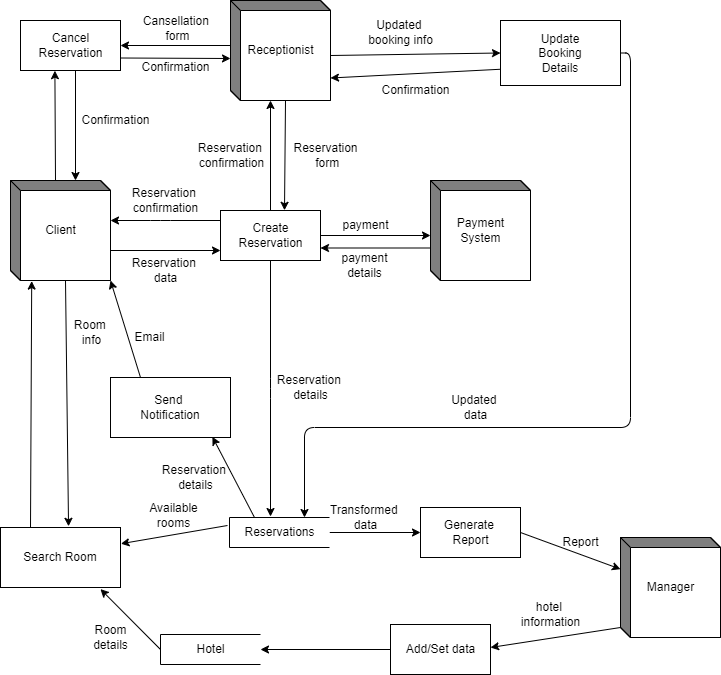

The diagram above was exported from draw.io. Its source (the exported page's mxGraphModel, read from the mxfile embedded in the PNG):
<mxGraphModel dx="780" dy="568" grid="1" gridSize="10" guides="1" tooltips="1" connect="1" arrows="1" fold="1" page="1" pageScale="1" pageWidth="1169" pageHeight="827" math="0" shadow="0">
  <root>
    <mxCell id="0" />
    <mxCell id="1" parent="0" />
    <mxCell id="im1OwPZIp4NnG60AB7y_-55" style="edgeStyle=none;html=1;exitX=1;exitY=0.5;exitDx=0;exitDy=0;" edge="1" parent="1" source="im1OwPZIp4NnG60AB7y_-70" target="im1OwPZIp4NnG60AB7y_-62">
      <mxGeometry relative="1" as="geometry">
        <mxPoint x="380" y="283" as="sourcePoint" />
      </mxGeometry>
    </mxCell>
    <mxCell id="im1OwPZIp4NnG60AB7y_-56" style="edgeStyle=none;html=1;exitX=0;exitY=0;exitDx=45;exitDy=0;exitPerimeter=0;entryX=0.344;entryY=1.004;entryDx=0;entryDy=0;entryPerimeter=0;" edge="1" parent="1" source="im1OwPZIp4NnG60AB7y_-58" target="im1OwPZIp4NnG60AB7y_-83">
      <mxGeometry relative="1" as="geometry" />
    </mxCell>
    <mxCell id="im1OwPZIp4NnG60AB7y_-57" style="edgeStyle=none;html=1;exitX=0;exitY=0;exitDx=55;exitDy=100;exitPerimeter=0;entryX=0.567;entryY=-0.02;entryDx=0;entryDy=0;entryPerimeter=0;" edge="1" parent="1" source="im1OwPZIp4NnG60AB7y_-58" target="im1OwPZIp4NnG60AB7y_-99">
      <mxGeometry relative="1" as="geometry" />
    </mxCell>
    <mxCell id="im1OwPZIp4NnG60AB7y_-58" value="Client" style="html=1;dashed=0;whitespace=wrap;shape=mxgraph.dfd.externalEntity" vertex="1" parent="1">
      <mxGeometry x="60" y="233" width="100" height="100" as="geometry" />
    </mxCell>
    <mxCell id="im1OwPZIp4NnG60AB7y_-59" value="" style="endArrow=classic;html=1;exitX=0;exitY=0.5;exitDx=0;exitDy=0;" edge="1" parent="1">
      <mxGeometry width="50" height="50" relative="1" as="geometry">
        <mxPoint x="270" y="273" as="sourcePoint" />
        <mxPoint x="160" y="273" as="targetPoint" />
        <Array as="points">
          <mxPoint x="210" y="273" />
        </Array>
      </mxGeometry>
    </mxCell>
    <mxCell id="im1OwPZIp4NnG60AB7y_-60" value="" style="endArrow=classic;html=1;" edge="1" parent="1">
      <mxGeometry width="50" height="50" relative="1" as="geometry">
        <mxPoint x="160" y="303" as="sourcePoint" />
        <mxPoint x="270" y="303" as="targetPoint" />
      </mxGeometry>
    </mxCell>
    <mxCell id="im1OwPZIp4NnG60AB7y_-61" style="html=1;exitX=0;exitY=0;exitDx=0;exitDy=90;exitPerimeter=0;" edge="1" parent="1" source="im1OwPZIp4NnG60AB7y_-62">
      <mxGeometry relative="1" as="geometry">
        <mxPoint x="540" y="700" as="targetPoint" />
      </mxGeometry>
    </mxCell>
    <mxCell id="im1OwPZIp4NnG60AB7y_-62" value="Manager" style="html=1;dashed=0;whitespace=wrap;shape=mxgraph.dfd.externalEntity" vertex="1" parent="1">
      <mxGeometry x="670" y="590" width="100" height="100" as="geometry" />
    </mxCell>
    <mxCell id="im1OwPZIp4NnG60AB7y_-63" value="Reservation &lt;br&gt;data" style="text;html=1;align=center;verticalAlign=middle;resizable=0;points=[];autosize=1;strokeColor=none;fillColor=none;" vertex="1" parent="1">
      <mxGeometry x="170" y="303" width="90" height="40" as="geometry" />
    </mxCell>
    <mxCell id="im1OwPZIp4NnG60AB7y_-64" value="Reservation &lt;br&gt;confirmation" style="text;html=1;align=center;verticalAlign=middle;resizable=0;points=[];autosize=1;strokeColor=none;fillColor=none;" vertex="1" parent="1">
      <mxGeometry x="170" y="233" width="90" height="40" as="geometry" />
    </mxCell>
    <mxCell id="im1OwPZIp4NnG60AB7y_-65" value="Report" style="text;html=1;align=center;verticalAlign=middle;resizable=0;points=[];autosize=1;strokeColor=none;fillColor=none;" vertex="1" parent="1">
      <mxGeometry x="600" y="580" width="60" height="30" as="geometry" />
    </mxCell>
    <mxCell id="im1OwPZIp4NnG60AB7y_-66" style="edgeStyle=elbowEdgeStyle;html=1;exitX=0.5;exitY=1;exitDx=0;exitDy=0;entryX=0.41;entryY=-0.033;entryDx=0;entryDy=0;entryPerimeter=0;" edge="1" parent="1" source="im1OwPZIp4NnG60AB7y_-69" target="im1OwPZIp4NnG60AB7y_-74">
      <mxGeometry relative="1" as="geometry" />
    </mxCell>
    <mxCell id="im1OwPZIp4NnG60AB7y_-67" style="edgeStyle=none;html=1;exitX=0.5;exitY=0;exitDx=0;exitDy=0;" edge="1" parent="1" source="im1OwPZIp4NnG60AB7y_-69">
      <mxGeometry relative="1" as="geometry">
        <mxPoint x="320" y="153" as="targetPoint" />
      </mxGeometry>
    </mxCell>
    <mxCell id="im1OwPZIp4NnG60AB7y_-68" style="edgeStyle=none;html=1;exitX=1;exitY=0.5;exitDx=0;exitDy=0;" edge="1" parent="1" source="im1OwPZIp4NnG60AB7y_-69">
      <mxGeometry relative="1" as="geometry">
        <mxPoint x="480" y="288" as="targetPoint" />
      </mxGeometry>
    </mxCell>
    <mxCell id="im1OwPZIp4NnG60AB7y_-69" value="Create&lt;br&gt;Reservation" style="html=1;dashed=0;whitespace=wrap;" vertex="1" parent="1">
      <mxGeometry x="270" y="263" width="100" height="50" as="geometry" />
    </mxCell>
    <mxCell id="im1OwPZIp4NnG60AB7y_-70" value="Generate &lt;br&gt;Report" style="html=1;dashed=0;whitespace=wrap;" vertex="1" parent="1">
      <mxGeometry x="470" y="560" width="100" height="50" as="geometry" />
    </mxCell>
    <mxCell id="im1OwPZIp4NnG60AB7y_-71" style="edgeStyle=none;html=1;exitX=1;exitY=0.5;exitDx=0;exitDy=0;entryX=0;entryY=0.5;entryDx=0;entryDy=0;" edge="1" parent="1" source="im1OwPZIp4NnG60AB7y_-74" target="im1OwPZIp4NnG60AB7y_-70">
      <mxGeometry relative="1" as="geometry" />
    </mxCell>
    <mxCell id="im1OwPZIp4NnG60AB7y_-72" style="edgeStyle=none;html=1;exitX=0;exitY=0.5;exitDx=0;exitDy=0;entryX=1.02;entryY=0.387;entryDx=0;entryDy=0;entryPerimeter=0;" edge="1" parent="1">
      <mxGeometry relative="1" as="geometry">
        <mxPoint x="277" y="578" as="sourcePoint" />
        <mxPoint x="170.4000000000001" y="596.22" as="targetPoint" />
      </mxGeometry>
    </mxCell>
    <mxCell id="im1OwPZIp4NnG60AB7y_-73" style="edgeStyle=none;html=1;exitX=0.25;exitY=0;exitDx=0;exitDy=0;entryX=0.849;entryY=0.988;entryDx=0;entryDy=0;entryPerimeter=0;" edge="1" parent="1" source="im1OwPZIp4NnG60AB7y_-74" target="im1OwPZIp4NnG60AB7y_-104">
      <mxGeometry relative="1" as="geometry" />
    </mxCell>
    <mxCell id="im1OwPZIp4NnG60AB7y_-74" value="Reservations" style="html=1;dashed=0;whitespace=wrap;shape=partialRectangle;right=0;" vertex="1" parent="1">
      <mxGeometry x="279" y="570" width="100" height="30" as="geometry" />
    </mxCell>
    <mxCell id="im1OwPZIp4NnG60AB7y_-75" value="Reservation &lt;br&gt;details" style="text;html=1;align=center;verticalAlign=middle;resizable=0;points=[];autosize=1;strokeColor=none;fillColor=none;" vertex="1" parent="1">
      <mxGeometry x="315" y="420" width="90" height="40" as="geometry" />
    </mxCell>
    <mxCell id="im1OwPZIp4NnG60AB7y_-76" value="Transformed &lt;br&gt;data" style="text;html=1;align=center;verticalAlign=middle;resizable=0;points=[];autosize=1;strokeColor=none;fillColor=none;" vertex="1" parent="1">
      <mxGeometry x="370" y="550" width="90" height="40" as="geometry" />
    </mxCell>
    <mxCell id="im1OwPZIp4NnG60AB7y_-77" style="edgeStyle=none;html=1;exitX=0;exitY=0;exitDx=55;exitDy=100;exitPerimeter=0;entryX=0.64;entryY=-0.004;entryDx=0;entryDy=0;entryPerimeter=0;" edge="1" parent="1" source="im1OwPZIp4NnG60AB7y_-80" target="im1OwPZIp4NnG60AB7y_-69">
      <mxGeometry relative="1" as="geometry" />
    </mxCell>
    <mxCell id="im1OwPZIp4NnG60AB7y_-78" style="edgeStyle=none;html=1;exitX=0;exitY=0;exitDx=0;exitDy=45;exitPerimeter=0;entryX=1;entryY=0.5;entryDx=0;entryDy=0;" edge="1" parent="1" source="im1OwPZIp4NnG60AB7y_-80" target="im1OwPZIp4NnG60AB7y_-83">
      <mxGeometry relative="1" as="geometry" />
    </mxCell>
    <mxCell id="im1OwPZIp4NnG60AB7y_-79" style="edgeStyle=none;html=1;exitX=0;exitY=0;exitDx=100;exitDy=55;exitPerimeter=0;entryX=0;entryY=0.5;entryDx=0;entryDy=0;" edge="1" parent="1" source="im1OwPZIp4NnG60AB7y_-80" target="im1OwPZIp4NnG60AB7y_-109">
      <mxGeometry relative="1" as="geometry" />
    </mxCell>
    <mxCell id="im1OwPZIp4NnG60AB7y_-80" value="Receptionist" style="html=1;dashed=0;whitespace=wrap;shape=mxgraph.dfd.externalEntity" vertex="1" parent="1">
      <mxGeometry x="280" y="53" width="100" height="100" as="geometry" />
    </mxCell>
    <mxCell id="im1OwPZIp4NnG60AB7y_-81" style="edgeStyle=none;html=1;exitX=0.25;exitY=1;exitDx=0;exitDy=0;entryX=0.35;entryY=0;entryDx=0;entryDy=0;entryPerimeter=0;" edge="1" parent="1">
      <mxGeometry relative="1" as="geometry">
        <mxPoint x="125" y="123.00000000000011" as="sourcePoint" />
        <mxPoint x="125" y="233" as="targetPoint" />
      </mxGeometry>
    </mxCell>
    <mxCell id="im1OwPZIp4NnG60AB7y_-82" style="edgeStyle=none;html=1;exitX=1;exitY=0.75;exitDx=0;exitDy=0;" edge="1" parent="1" source="im1OwPZIp4NnG60AB7y_-83">
      <mxGeometry relative="1" as="geometry">
        <mxPoint x="280" y="111" as="targetPoint" />
      </mxGeometry>
    </mxCell>
    <mxCell id="im1OwPZIp4NnG60AB7y_-83" value="Cancel&lt;br&gt;Reservation" style="html=1;dashed=0;whitespace=wrap;" vertex="1" parent="1">
      <mxGeometry x="70" y="73" width="100" height="50" as="geometry" />
    </mxCell>
    <mxCell id="im1OwPZIp4NnG60AB7y_-84" value="Reservation&lt;br&gt;&amp;nbsp;form" style="text;html=1;align=center;verticalAlign=middle;resizable=0;points=[];autosize=1;strokeColor=none;fillColor=none;" vertex="1" parent="1">
      <mxGeometry x="330" y="188" width="90" height="40" as="geometry" />
    </mxCell>
    <mxCell id="im1OwPZIp4NnG60AB7y_-85" value="Reservation &lt;br&gt;confirmation" style="text;html=1;align=center;verticalAlign=middle;resizable=0;points=[];autosize=1;strokeColor=none;fillColor=none;" vertex="1" parent="1">
      <mxGeometry x="236" y="188" width="90" height="40" as="geometry" />
    </mxCell>
    <mxCell id="im1OwPZIp4NnG60AB7y_-86" value="Cansellation &lt;br&gt;form" style="text;html=1;align=center;verticalAlign=middle;resizable=0;points=[];autosize=1;strokeColor=none;fillColor=none;" vertex="1" parent="1">
      <mxGeometry x="182" y="61" width="90" height="40" as="geometry" />
    </mxCell>
    <mxCell id="im1OwPZIp4NnG60AB7y_-87" value="Confirmation" style="text;html=1;align=center;verticalAlign=middle;resizable=0;points=[];autosize=1;strokeColor=none;fillColor=none;" vertex="1" parent="1">
      <mxGeometry x="180" y="105" width="90" height="30" as="geometry" />
    </mxCell>
    <mxCell id="im1OwPZIp4NnG60AB7y_-88" value="Confirmation" style="text;html=1;align=center;verticalAlign=middle;resizable=0;points=[];autosize=1;strokeColor=none;fillColor=none;" vertex="1" parent="1">
      <mxGeometry x="120" y="158" width="90" height="30" as="geometry" />
    </mxCell>
    <mxCell id="im1OwPZIp4NnG60AB7y_-89" style="edgeStyle=none;html=1;exitX=0;exitY=0.5;exitDx=0;exitDy=0;entryX=0.833;entryY=1.027;entryDx=0;entryDy=0;entryPerimeter=0;" edge="1" parent="1" source="im1OwPZIp4NnG60AB7y_-90" target="im1OwPZIp4NnG60AB7y_-99">
      <mxGeometry relative="1" as="geometry">
        <mxPoint x="158.03999999999996" y="646.4000000000001" as="targetPoint" />
      </mxGeometry>
    </mxCell>
    <mxCell id="im1OwPZIp4NnG60AB7y_-90" value="Hotel" style="html=1;dashed=0;whitespace=wrap;shape=partialRectangle;right=0;" vertex="1" parent="1">
      <mxGeometry x="210" y="687" width="100" height="30" as="geometry" />
    </mxCell>
    <mxCell id="im1OwPZIp4NnG60AB7y_-91" value="Add/Set data" style="html=1;dashed=0;whitespace=wrap;" vertex="1" parent="1">
      <mxGeometry x="440" y="677" width="100" height="50" as="geometry" />
    </mxCell>
    <mxCell id="im1OwPZIp4NnG60AB7y_-92" value="hotel &lt;br&gt;information" style="text;html=1;align=center;verticalAlign=middle;resizable=0;points=[];autosize=1;strokeColor=none;fillColor=none;" vertex="1" parent="1">
      <mxGeometry x="560" y="647" width="80" height="40" as="geometry" />
    </mxCell>
    <mxCell id="im1OwPZIp4NnG60AB7y_-93" style="edgeStyle=none;html=1;exitX=0;exitY=0;exitDx=0;exitDy=67.5;exitPerimeter=0;entryX=1;entryY=0.75;entryDx=0;entryDy=0;" edge="1" parent="1" source="im1OwPZIp4NnG60AB7y_-94" target="im1OwPZIp4NnG60AB7y_-69">
      <mxGeometry relative="1" as="geometry" />
    </mxCell>
    <mxCell id="im1OwPZIp4NnG60AB7y_-94" value="Payment&lt;br&gt;System" style="html=1;dashed=0;whitespace=wrap;shape=mxgraph.dfd.externalEntity" vertex="1" parent="1">
      <mxGeometry x="480" y="233" width="100" height="100" as="geometry" />
    </mxCell>
    <mxCell id="im1OwPZIp4NnG60AB7y_-95" value="payment" style="text;html=1;align=center;verticalAlign=middle;resizable=0;points=[];autosize=1;strokeColor=none;fillColor=none;" vertex="1" parent="1">
      <mxGeometry x="380" y="263" width="70" height="30" as="geometry" />
    </mxCell>
    <mxCell id="im1OwPZIp4NnG60AB7y_-96" value="payment&lt;br&gt;details" style="text;html=1;align=center;verticalAlign=middle;resizable=0;points=[];autosize=1;strokeColor=none;fillColor=none;" vertex="1" parent="1">
      <mxGeometry x="379" y="298" width="70" height="40" as="geometry" />
    </mxCell>
    <mxCell id="im1OwPZIp4NnG60AB7y_-97" value="" style="edgeStyle=none;orthogonalLoop=1;jettySize=auto;html=1;entryX=1;entryY=0.5;entryDx=0;entryDy=0;exitX=0;exitY=0.5;exitDx=0;exitDy=0;" edge="1" parent="1" source="im1OwPZIp4NnG60AB7y_-91" target="im1OwPZIp4NnG60AB7y_-90">
      <mxGeometry width="100" relative="1" as="geometry">
        <mxPoint x="232" y="737" as="sourcePoint" />
        <mxPoint x="232" y="667" as="targetPoint" />
        <Array as="points" />
      </mxGeometry>
    </mxCell>
    <mxCell id="im1OwPZIp4NnG60AB7y_-98" style="edgeStyle=none;html=1;exitX=0.25;exitY=0;exitDx=0;exitDy=0;entryX=0.212;entryY=1.006;entryDx=0;entryDy=0;entryPerimeter=0;" edge="1" parent="1" source="im1OwPZIp4NnG60AB7y_-99" target="im1OwPZIp4NnG60AB7y_-58">
      <mxGeometry relative="1" as="geometry" />
    </mxCell>
    <mxCell id="im1OwPZIp4NnG60AB7y_-99" value="Search Room" style="whiteSpace=wrap;html=1;" vertex="1" parent="1">
      <mxGeometry x="50" y="580" width="120" height="60" as="geometry" />
    </mxCell>
    <mxCell id="im1OwPZIp4NnG60AB7y_-100" value="Room&amp;nbsp;&lt;br&gt;info" style="text;html=1;align=center;verticalAlign=middle;resizable=0;points=[];autosize=1;strokeColor=none;fillColor=none;" vertex="1" parent="1">
      <mxGeometry x="111" y="365" width="60" height="40" as="geometry" />
    </mxCell>
    <mxCell id="im1OwPZIp4NnG60AB7y_-101" value="Available&lt;br&gt;rooms" style="text;html=1;align=center;verticalAlign=middle;resizable=0;points=[];autosize=1;strokeColor=none;fillColor=none;" vertex="1" parent="1">
      <mxGeometry x="188" y="548" width="70" height="40" as="geometry" />
    </mxCell>
    <mxCell id="im1OwPZIp4NnG60AB7y_-102" value="Room&lt;br&gt;details" style="text;html=1;align=center;verticalAlign=middle;resizable=0;points=[];autosize=1;strokeColor=none;fillColor=none;" vertex="1" parent="1">
      <mxGeometry x="130" y="670" width="60" height="40" as="geometry" />
    </mxCell>
    <mxCell id="im1OwPZIp4NnG60AB7y_-103" style="edgeStyle=none;html=1;exitX=0.25;exitY=0;exitDx=0;exitDy=0;entryX=1;entryY=1;entryDx=0;entryDy=0;entryPerimeter=0;" edge="1" parent="1" source="im1OwPZIp4NnG60AB7y_-104" target="im1OwPZIp4NnG60AB7y_-58">
      <mxGeometry relative="1" as="geometry" />
    </mxCell>
    <mxCell id="im1OwPZIp4NnG60AB7y_-104" value="Send&amp;nbsp;&lt;br&gt;Notification" style="whiteSpace=wrap;html=1;" vertex="1" parent="1">
      <mxGeometry x="160" y="430" width="120" height="60" as="geometry" />
    </mxCell>
    <mxCell id="im1OwPZIp4NnG60AB7y_-105" value="Reservation &lt;br&gt;details" style="text;html=1;align=center;verticalAlign=middle;resizable=0;points=[];autosize=1;strokeColor=none;fillColor=none;" vertex="1" parent="1">
      <mxGeometry x="200" y="510" width="90" height="40" as="geometry" />
    </mxCell>
    <mxCell id="im1OwPZIp4NnG60AB7y_-106" value="Email" style="text;html=1;align=center;verticalAlign=middle;resizable=0;points=[];autosize=1;strokeColor=none;fillColor=none;" vertex="1" parent="1">
      <mxGeometry x="174" y="375" width="50" height="30" as="geometry" />
    </mxCell>
    <mxCell id="im1OwPZIp4NnG60AB7y_-107" style="edgeStyle=none;html=1;exitX=0;exitY=0.75;exitDx=0;exitDy=0;entryX=0;entryY=0;entryDx=100;entryDy=77.5;entryPerimeter=0;" edge="1" parent="1" source="im1OwPZIp4NnG60AB7y_-109" target="im1OwPZIp4NnG60AB7y_-80">
      <mxGeometry relative="1" as="geometry" />
    </mxCell>
    <mxCell id="im1OwPZIp4NnG60AB7y_-108" style="edgeStyle=orthogonalEdgeStyle;html=1;exitX=1;exitY=0.5;exitDx=0;exitDy=0;entryX=0.75;entryY=0;entryDx=0;entryDy=0;" edge="1" parent="1" source="im1OwPZIp4NnG60AB7y_-109" target="im1OwPZIp4NnG60AB7y_-74">
      <mxGeometry relative="1" as="geometry">
        <Array as="points">
          <mxPoint x="680" y="105" />
          <mxPoint x="680" y="480" />
          <mxPoint x="354" y="480" />
        </Array>
      </mxGeometry>
    </mxCell>
    <mxCell id="im1OwPZIp4NnG60AB7y_-109" value="Update&lt;br&gt;Booking&lt;br&gt;Details" style="whiteSpace=wrap;html=1;" vertex="1" parent="1">
      <mxGeometry x="550" y="73" width="120" height="65" as="geometry" />
    </mxCell>
    <mxCell id="im1OwPZIp4NnG60AB7y_-110" value="Updated &lt;br&gt;booking info" style="text;html=1;align=center;verticalAlign=middle;resizable=0;points=[];autosize=1;strokeColor=none;fillColor=none;" vertex="1" parent="1">
      <mxGeometry x="405" y="65" width="90" height="40" as="geometry" />
    </mxCell>
    <mxCell id="im1OwPZIp4NnG60AB7y_-111" value="Confirmation" style="text;html=1;align=center;verticalAlign=middle;resizable=0;points=[];autosize=1;strokeColor=none;fillColor=none;" vertex="1" parent="1">
      <mxGeometry x="420" y="128" width="90" height="30" as="geometry" />
    </mxCell>
    <mxCell id="im1OwPZIp4NnG60AB7y_-112" value="Updated &lt;br&gt;data" style="text;html=1;align=center;verticalAlign=middle;resizable=0;points=[];autosize=1;strokeColor=none;fillColor=none;" vertex="1" parent="1">
      <mxGeometry x="490" y="440" width="70" height="40" as="geometry" />
    </mxCell>
  </root>
</mxGraphModel>